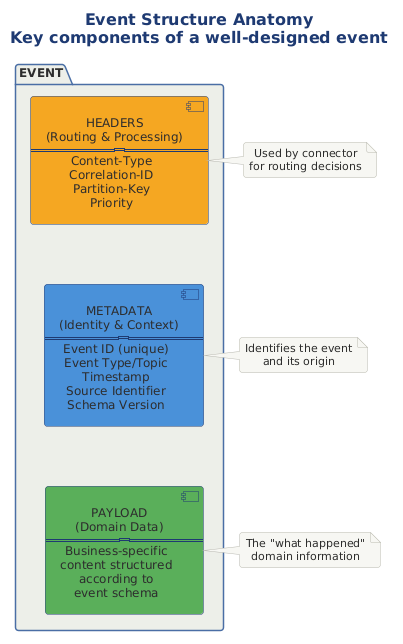

The diagram above was rendered by PlantUML. Its source (embedded in the PNG):
@startuml

title Event Structure Anatomy\nKey components of a well-designed event

!include ../../../../../../tooling/styles/plantuml/structural/package-diagram-style.iuml

package "EVENT" {
    component "HEADERS\n(Routing & Processing)\n====================\nContent-Type\nCorrelation-ID\nPartition-Key\nPriority" as H #F5A623
    
    component "METADATA\n(Identity & Context)\n====================\nEvent ID (unique)\nEvent Type/Topic\nTimestamp\nSource Identifier\nSchema Version" as M #4A90D9
    
    component "PAYLOAD\n(Domain Data)\n====================\nBusiness-specific\ncontent structured\naccording to\nevent schema" as P #5BAE5B
}

note right of H
  Used by connector
  for routing decisions
end note

note right of M
  Identifies the event
  and its origin
end note

note right of P
  The "what happened"
  domain information
end note

H -[hidden]down- M
M -[hidden]down- P

@enduml